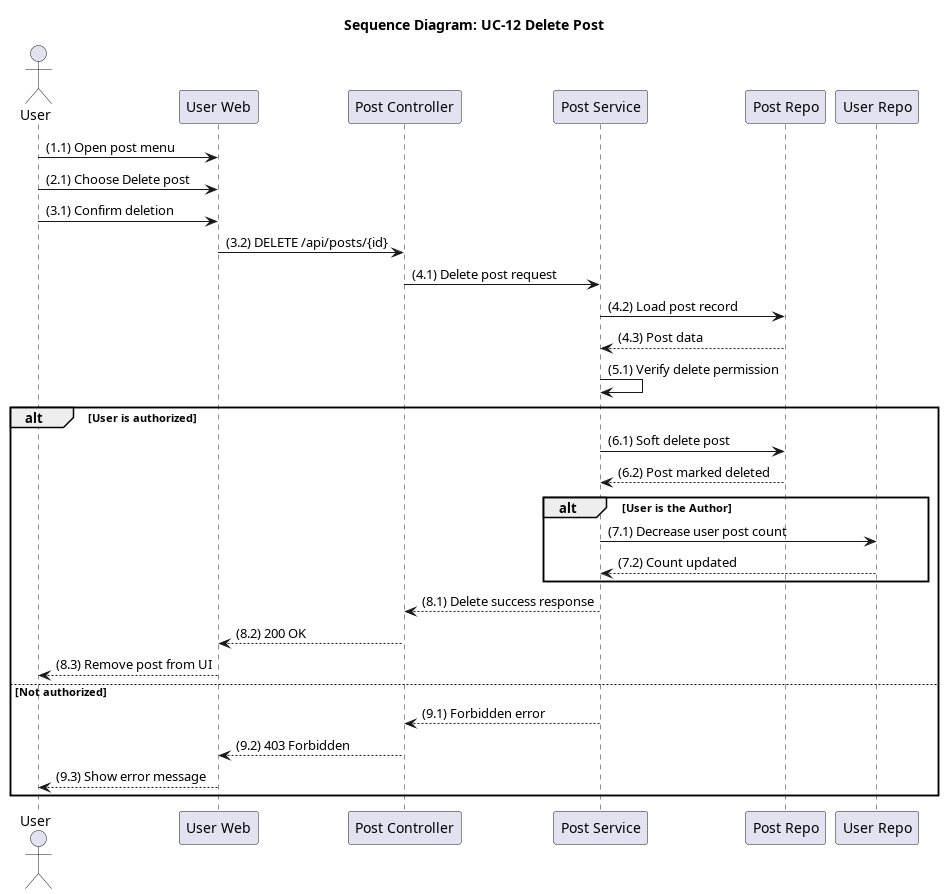

The diagram above was rendered by PlantUML. Its source (embedded in the PNG):
@startuml seq_12_delete_post
title Sequence Diagram: UC-12 Delete Post

actor User
participant "User Web" as Frontend
participant "Post Controller" as Controller
participant "Post Service" as Service
participant "Post Repo" as PostRepo
participant "User Repo" as UserRepo

User -> Frontend: (1.1) Open post menu
User -> Frontend: (2.1) Choose Delete post
User -> Frontend: (3.1) Confirm deletion
Frontend -> Controller: (3.2) DELETE /api/posts/{id}
Controller -> Service: (4.1) Delete post request
Service -> PostRepo: (4.2) Load post record
PostRepo --> Service: (4.3) Post data
Service -> Service: (5.1) Verify delete permission

alt User is authorized
    Service -> PostRepo: (6.1) Soft delete post
    PostRepo --> Service: (6.2) Post marked deleted
    
    alt User is the Author
        Service -> UserRepo: (7.1) Decrease user post count
        UserRepo --> Service: (7.2) Count updated
    end
    
    Service --> Controller: (8.1) Delete success response
    Controller --> Frontend: (8.2) 200 OK
    Frontend --> User: (8.3) Remove post from UI
else Not authorized
    Service --> Controller: (9.1) Forbidden error
    Controller --> Frontend: (9.2) 403 Forbidden
    Frontend --> User: (9.3) Show error message
end
@enduml